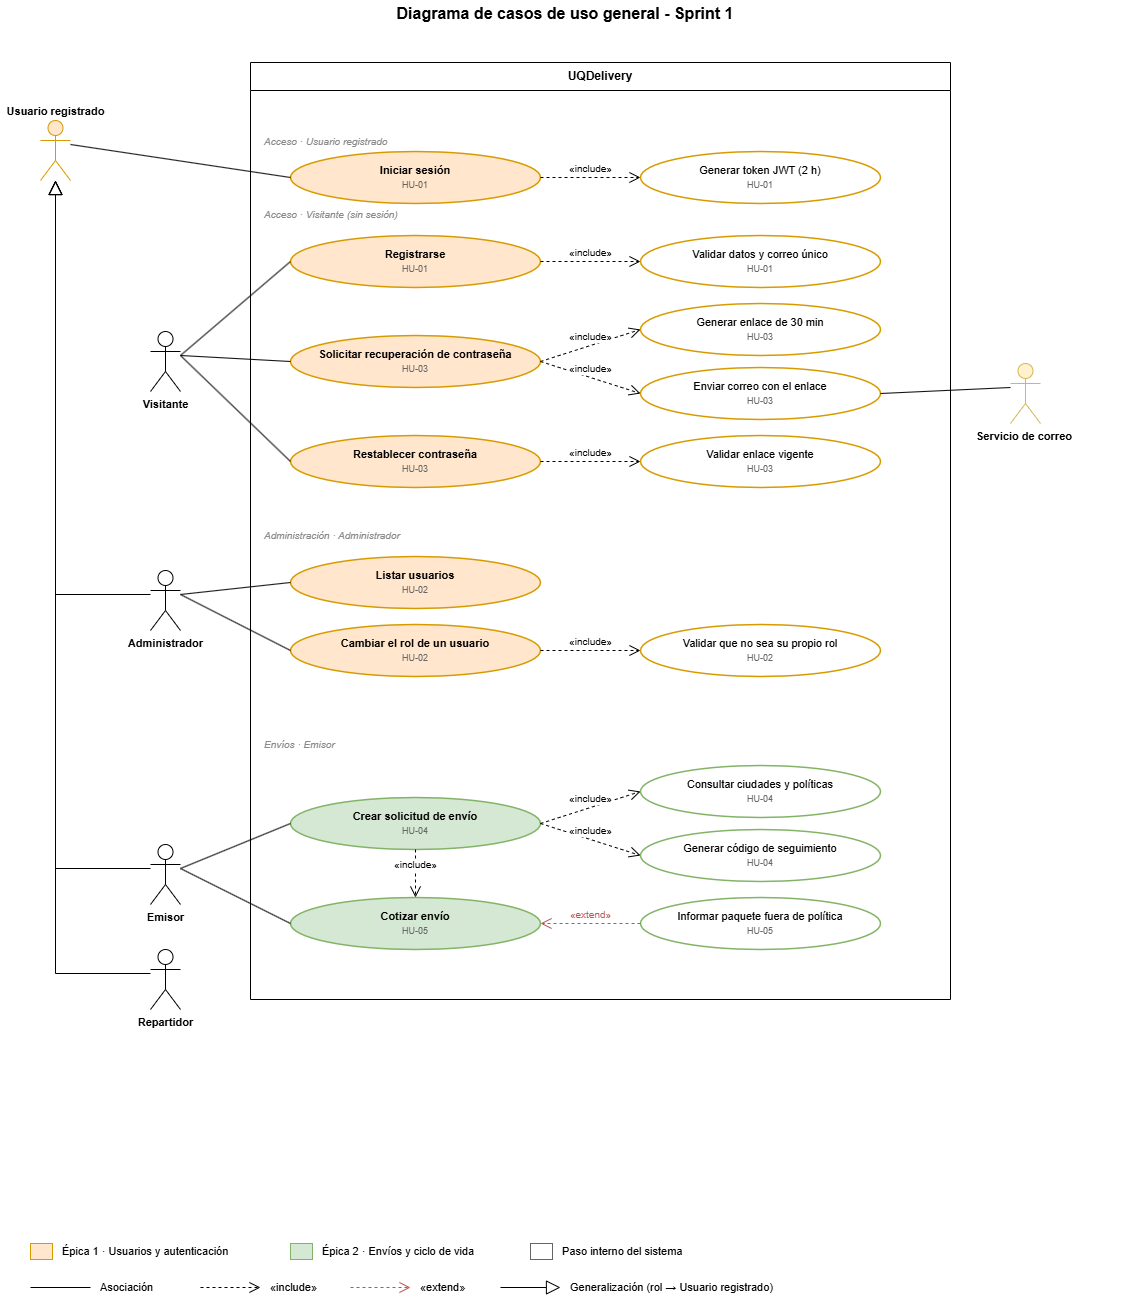

The diagram above was exported from draw.io. Its source (the exported page's mxGraphModel, read from the mxfile embedded in the PNG):
<mxGraphModel dx="2191" dy="1332" grid="1" gridSize="10" guides="1" tooltips="1" connect="1" arrows="1" fold="1" page="1" pageScale="1" pageWidth="1130" pageHeight="1327" math="0" shadow="0">
  <root>
    <mxCell id="0" />
    <mxCell id="1" parent="0" />
    <mxCell id="c2" parent="1" style="text;html=1;whiteSpace=wrap;align=center;verticalAlign=middle;fontSize=16;" value="&lt;b&gt;Diagrama de casos de uso general - Sprint 1&lt;/b&gt;" vertex="1">
      <mxGeometry height="26" width="1130" y="8" as="geometry" />
    </mxCell>
    <mxCell id="c4" parent="1" style="swimlane;whiteSpace=wrap;html=1;startSize=28;fontStyle=1;fontSize=12;fillColor=none;swimlaneFillColor=none;rounded=0;" value="&amp;nbsp;UQDelivery&amp;nbsp;" vertex="1">
      <mxGeometry height="937" width="700" x="250" y="70" as="geometry" />
    </mxCell>
    <mxCell id="c5" parent="1" style="text;html=1;whiteSpace=wrap;align=left;verticalAlign=middle;fontSize=10;fontColor=#8A8A8A;fontStyle=2;" value="Acceso · Usuario registrado" vertex="1">
      <mxGeometry height="18" width="400" x="262" y="140" as="geometry" />
    </mxCell>
    <mxCell id="c6" parent="1" style="ellipse;whiteSpace=wrap;html=1;fontSize=11;fillColor=#FFE6CC;strokeColor=#D79B00;strokeWidth=1.5;align=center;verticalAlign=middle;spacingLeft=0;" value="&lt;b&gt;Iniciar sesión&lt;/b&gt;&lt;br&gt;&lt;font style=&quot;font-size:9px;&quot; color=&quot;#666666&quot;&gt;HU-01&lt;/font&gt;" vertex="1">
      <mxGeometry height="52" width="250" x="290" y="159" as="geometry" />
    </mxCell>
    <mxCell id="c7" parent="1" style="ellipse;whiteSpace=wrap;html=1;fontSize=11;fillColor=#FFFFFF;strokeColor=#D79B00;strokeWidth=1.5;align=center;verticalAlign=middle;spacingLeft=0;" value="Generar token JWT (2 h)&lt;br&gt;&lt;font style=&quot;font-size:9px;&quot; color=&quot;#666666&quot;&gt;HU-01&lt;/font&gt;" vertex="1">
      <mxGeometry height="52" width="240" x="640" y="159" as="geometry" />
    </mxCell>
    <mxCell id="c8" parent="1" style="text;html=1;whiteSpace=wrap;align=left;verticalAlign=middle;fontSize=10;fontColor=#8A8A8A;fontStyle=2;" value="Acceso · Visitante (sin sesión)" vertex="1">
      <mxGeometry height="18" width="400" x="262" y="213" as="geometry" />
    </mxCell>
    <mxCell id="c9" parent="1" style="ellipse;whiteSpace=wrap;html=1;fontSize=11;fillColor=#FFE6CC;strokeColor=#D79B00;strokeWidth=1.5;align=center;verticalAlign=middle;spacingLeft=0;" value="&lt;b&gt;Registrarse&lt;/b&gt;&lt;br&gt;&lt;font style=&quot;font-size:9px;&quot; color=&quot;#666666&quot;&gt;HU-01&lt;/font&gt;" vertex="1">
      <mxGeometry height="52" width="250" x="290" y="243" as="geometry" />
    </mxCell>
    <mxCell id="c10" parent="1" style="ellipse;whiteSpace=wrap;html=1;fontSize=11;fillColor=#FFFFFF;strokeColor=#D79B00;strokeWidth=1.5;align=center;verticalAlign=middle;spacingLeft=0;" value="Validar datos y correo único&lt;br&gt;&lt;font style=&quot;font-size:9px;&quot; color=&quot;#666666&quot;&gt;HU-01&lt;/font&gt;" vertex="1">
      <mxGeometry height="52" width="240" x="640" y="243" as="geometry" />
    </mxCell>
    <mxCell id="c11" parent="1" style="ellipse;whiteSpace=wrap;html=1;fontSize=11;fillColor=#FFFFFF;strokeColor=#D79B00;strokeWidth=1.5;align=center;verticalAlign=middle;spacingLeft=0;" value="Generar enlace de 30 min&lt;br&gt;&lt;font style=&quot;font-size:9px;&quot; color=&quot;#666666&quot;&gt;HU-03&lt;/font&gt;" vertex="1">
      <mxGeometry height="52" width="240" x="640" y="311" as="geometry" />
    </mxCell>
    <mxCell id="c12" parent="1" style="ellipse;whiteSpace=wrap;html=1;fontSize=11;fillColor=#FFE6CC;strokeColor=#D79B00;strokeWidth=1.5;align=center;verticalAlign=middle;spacingLeft=0;" value="&lt;b&gt;Solicitar recuperación de contraseña&lt;/b&gt;&lt;br&gt;&lt;font style=&quot;font-size:9px;&quot; color=&quot;#666666&quot;&gt;HU-03&lt;/font&gt;" vertex="1">
      <mxGeometry height="52" width="250" x="290" y="343" as="geometry" />
    </mxCell>
    <mxCell id="c13" parent="1" style="ellipse;whiteSpace=wrap;html=1;fontSize=11;fillColor=#FFFFFF;strokeColor=#D79B00;strokeWidth=1.5;align=center;verticalAlign=middle;spacingLeft=0;" value="Enviar correo con el enlace&lt;br&gt;&lt;font style=&quot;font-size:9px;&quot; color=&quot;#666666&quot;&gt;HU-03&lt;/font&gt;" vertex="1">
      <mxGeometry height="52" width="240" x="640" y="375" as="geometry" />
    </mxCell>
    <mxCell id="c14" parent="1" style="ellipse;whiteSpace=wrap;html=1;fontSize=11;fillColor=#FFE6CC;strokeColor=#D79B00;strokeWidth=1.5;align=center;verticalAlign=middle;spacingLeft=0;" value="&lt;b&gt;Restablecer contraseña&lt;/b&gt;&lt;br&gt;&lt;font style=&quot;font-size:9px;&quot; color=&quot;#666666&quot;&gt;HU-03&lt;/font&gt;" vertex="1">
      <mxGeometry height="52" width="250" x="290" y="443" as="geometry" />
    </mxCell>
    <mxCell id="c15" parent="1" style="ellipse;whiteSpace=wrap;html=1;fontSize=11;fillColor=#FFFFFF;strokeColor=#D79B00;strokeWidth=1.5;align=center;verticalAlign=middle;spacingLeft=0;" value="Validar enlace vigente&lt;br&gt;&lt;font style=&quot;font-size:9px;&quot; color=&quot;#666666&quot;&gt;HU-03&lt;/font&gt;" vertex="1">
      <mxGeometry height="52" width="240" x="640" y="443" as="geometry" />
    </mxCell>
    <mxCell id="c16" parent="1" style="text;html=1;whiteSpace=wrap;align=left;verticalAlign=middle;fontSize=10;fontColor=#8A8A8A;fontStyle=2;" value="Administración · Administrador" vertex="1">
      <mxGeometry height="18" width="400" x="262" y="534" as="geometry" />
    </mxCell>
    <mxCell id="c17" parent="1" style="ellipse;whiteSpace=wrap;html=1;fontSize=11;fillColor=#FFE6CC;strokeColor=#D79B00;strokeWidth=1.5;align=center;verticalAlign=middle;spacingLeft=0;" value="&lt;b&gt;Listar usuarios&lt;/b&gt;&lt;br&gt;&lt;font style=&quot;font-size:9px;&quot; color=&quot;#666666&quot;&gt;HU-02&lt;/font&gt;" vertex="1">
      <mxGeometry height="52" width="250" x="290" y="564" as="geometry" />
    </mxCell>
    <mxCell id="c18" parent="1" style="ellipse;whiteSpace=wrap;html=1;fontSize=11;fillColor=#FFE6CC;strokeColor=#D79B00;strokeWidth=1.5;align=center;verticalAlign=middle;spacingLeft=0;" value="&lt;b&gt;Cambiar el rol de un usuario&lt;/b&gt;&lt;br&gt;&lt;font style=&quot;font-size:9px;&quot; color=&quot;#666666&quot;&gt;HU-02&lt;/font&gt;" vertex="1">
      <mxGeometry height="52" width="250" x="290" y="632" as="geometry" />
    </mxCell>
    <mxCell id="c19" parent="1" style="ellipse;whiteSpace=wrap;html=1;fontSize=11;fillColor=#FFFFFF;strokeColor=#D79B00;strokeWidth=1.5;align=center;verticalAlign=middle;spacingLeft=0;" value="Validar que no sea su propio rol&lt;br&gt;&lt;font style=&quot;font-size:9px;&quot; color=&quot;#666666&quot;&gt;HU-02&lt;/font&gt;" vertex="1">
      <mxGeometry height="52" width="240" x="640" y="632" as="geometry" />
    </mxCell>
    <mxCell id="c20" parent="1" style="text;html=1;whiteSpace=wrap;align=left;verticalAlign=middle;fontSize=10;fontColor=#8A8A8A;fontStyle=2;" value="Envíos · Emisor" vertex="1">
      <mxGeometry height="18" width="400" x="262" y="743" as="geometry" />
    </mxCell>
    <mxCell id="c21" parent="1" style="ellipse;whiteSpace=wrap;html=1;fontSize=11;fillColor=#FFFFFF;strokeColor=#82B366;strokeWidth=1.5;align=center;verticalAlign=middle;spacingLeft=0;" value="Consultar ciudades y políticas&lt;br&gt;&lt;font style=&quot;font-size:9px;&quot; color=&quot;#666666&quot;&gt;HU-04&lt;/font&gt;" vertex="1">
      <mxGeometry height="52" width="240" x="640" y="773" as="geometry" />
    </mxCell>
    <mxCell id="c22" parent="1" style="ellipse;whiteSpace=wrap;html=1;fontSize=11;fillColor=#D5E8D4;strokeColor=#82B366;strokeWidth=1.5;align=center;verticalAlign=middle;spacingLeft=0;" value="&lt;b&gt;Crear solicitud de envío&lt;/b&gt;&lt;br&gt;&lt;font style=&quot;font-size:9px;&quot; color=&quot;#666666&quot;&gt;HU-04&lt;/font&gt;" vertex="1">
      <mxGeometry height="52" width="250" x="290" y="805" as="geometry" />
    </mxCell>
    <mxCell id="c23" parent="1" style="ellipse;whiteSpace=wrap;html=1;fontSize=11;fillColor=#FFFFFF;strokeColor=#82B366;strokeWidth=1.5;align=center;verticalAlign=middle;spacingLeft=0;" value="Generar código de seguimiento&lt;br&gt;&lt;font style=&quot;font-size:9px;&quot; color=&quot;#666666&quot;&gt;HU-04&lt;/font&gt;" vertex="1">
      <mxGeometry height="52" width="240" x="640" y="837" as="geometry" />
    </mxCell>
    <mxCell id="c24" parent="1" style="ellipse;whiteSpace=wrap;html=1;fontSize=11;fillColor=#D5E8D4;strokeColor=#82B366;strokeWidth=1.5;align=center;verticalAlign=middle;spacingLeft=0;" value="&lt;b&gt;Cotizar envío&lt;/b&gt;&lt;br&gt;&lt;font style=&quot;font-size:9px;&quot; color=&quot;#666666&quot;&gt;HU-05&lt;/font&gt;" vertex="1">
      <mxGeometry height="52" width="250" x="290" y="905" as="geometry" />
    </mxCell>
    <mxCell id="c25" parent="1" style="ellipse;whiteSpace=wrap;html=1;fontSize=11;fillColor=#FFFFFF;strokeColor=#82B366;strokeWidth=1.5;align=center;verticalAlign=middle;spacingLeft=0;" value="Informar paquete fuera de política&lt;br&gt;&lt;font style=&quot;font-size:9px;&quot; color=&quot;#666666&quot;&gt;HU-05&lt;/font&gt;" vertex="1">
      <mxGeometry height="52" width="240" x="640" y="905" as="geometry" />
    </mxCell>
    <mxCell id="c26" parent="1" style="shape=umlActor;verticalLabelPosition=top;verticalAlign=bottom;html=1;outlineConnect=0;fontSize=11;fillColor=#FFE6CC;strokeColor=#D79B00;" value="&lt;b&gt;Usuario registrado&lt;/b&gt;" vertex="1">
      <mxGeometry height="60" width="30" x="40" y="128" as="geometry" />
    </mxCell>
    <mxCell id="c27" parent="1" style="shape=umlActor;verticalLabelPosition=bottom;verticalAlign=top;html=1;outlineConnect=0;fontSize=11;" value="&lt;b&gt;Visitante&lt;/b&gt;" vertex="1">
      <mxGeometry height="60" width="30" x="150" y="339" as="geometry" />
    </mxCell>
    <mxCell id="c28" parent="1" style="shape=umlActor;verticalLabelPosition=bottom;verticalAlign=top;html=1;outlineConnect=0;fontSize=11;" value="&lt;b&gt;Administrador&lt;/b&gt;" vertex="1">
      <mxGeometry height="60" width="30" x="150" y="578" as="geometry" />
    </mxCell>
    <mxCell id="c29" parent="1" style="shape=umlActor;verticalLabelPosition=bottom;verticalAlign=top;html=1;outlineConnect=0;fontSize=11;" value="&lt;b&gt;Emisor&lt;/b&gt;" vertex="1">
      <mxGeometry height="60" width="30" x="150" y="852" as="geometry" />
    </mxCell>
    <mxCell id="c30" parent="1" style="shape=umlActor;verticalLabelPosition=bottom;verticalAlign=top;html=1;outlineConnect=0;fontSize=11;" value="&lt;b&gt;Repartidor&lt;/b&gt;" vertex="1">
      <mxGeometry height="60" width="30" x="150" y="957" as="geometry" />
    </mxCell>
    <mxCell id="c31" parent="1" style="shape=umlActor;verticalLabelPosition=bottom;verticalAlign=top;html=1;outlineConnect=0;fontSize=11;fillColor=#FFF2CC;strokeColor=#D6B656;" value="&lt;b&gt;Servicio de correo&amp;nbsp;&lt;/b&gt;" vertex="1">
      <mxGeometry height="60" width="30" x="1010" y="371" as="geometry" />
    </mxCell>
    <mxCell id="c32" edge="1" parent="1" source="c26" style="html=1;labelBackgroundColor=#ffffff;verticalAlign=bottom;fontSize=10;exitPerimeter=0;entryPerimeter=0;endArrow=none;exitX=1;exitY=0.4;exitDx=0;exitDy=0;entryX=0;entryY=0.5;entryDx=0;entryDy=0;" target="c6" value="">
      <mxGeometry relative="1" as="geometry" />
    </mxCell>
    <mxCell id="c33" edge="1" parent="1" source="c27" style="html=1;labelBackgroundColor=#ffffff;verticalAlign=bottom;fontSize=10;exitPerimeter=0;entryPerimeter=0;endArrow=none;exitX=1;exitY=0.4;exitDx=0;exitDy=0;entryX=0;entryY=0.5;entryDx=0;entryDy=0;" target="c9" value="">
      <mxGeometry relative="1" as="geometry" />
    </mxCell>
    <mxCell id="c34" edge="1" parent="1" source="c27" style="html=1;labelBackgroundColor=#ffffff;verticalAlign=bottom;fontSize=10;exitPerimeter=0;entryPerimeter=0;endArrow=none;exitX=1;exitY=0.4;exitDx=0;exitDy=0;entryX=0;entryY=0.5;entryDx=0;entryDy=0;" target="c12" value="">
      <mxGeometry relative="1" as="geometry" />
    </mxCell>
    <mxCell id="c35" edge="1" parent="1" source="c27" style="html=1;labelBackgroundColor=#ffffff;verticalAlign=bottom;fontSize=10;exitPerimeter=0;entryPerimeter=0;endArrow=none;exitX=1;exitY=0.4;exitDx=0;exitDy=0;entryX=0;entryY=0.5;entryDx=0;entryDy=0;" target="c14" value="">
      <mxGeometry relative="1" as="geometry" />
    </mxCell>
    <mxCell id="c36" edge="1" parent="1" source="c28" style="html=1;labelBackgroundColor=#ffffff;verticalAlign=bottom;fontSize=10;exitPerimeter=0;entryPerimeter=0;endArrow=none;exitX=1;exitY=0.4;exitDx=0;exitDy=0;entryX=0;entryY=0.5;entryDx=0;entryDy=0;" target="c17" value="">
      <mxGeometry relative="1" as="geometry" />
    </mxCell>
    <mxCell id="c37" edge="1" parent="1" source="c28" style="html=1;labelBackgroundColor=#ffffff;verticalAlign=bottom;fontSize=10;exitPerimeter=0;entryPerimeter=0;endArrow=none;exitX=1;exitY=0.4;exitDx=0;exitDy=0;entryX=0;entryY=0.5;entryDx=0;entryDy=0;" target="c18" value="">
      <mxGeometry relative="1" as="geometry" />
    </mxCell>
    <mxCell id="c38" edge="1" parent="1" source="c29" style="html=1;labelBackgroundColor=#ffffff;verticalAlign=bottom;fontSize=10;exitPerimeter=0;entryPerimeter=0;endArrow=none;exitX=1;exitY=0.4;exitDx=0;exitDy=0;entryX=0;entryY=0.5;entryDx=0;entryDy=0;" target="c22" value="">
      <mxGeometry relative="1" as="geometry" />
    </mxCell>
    <mxCell id="c39" edge="1" parent="1" source="c29" style="html=1;labelBackgroundColor=#ffffff;verticalAlign=bottom;fontSize=10;exitPerimeter=0;entryPerimeter=0;endArrow=none;exitX=1;exitY=0.4;exitDx=0;exitDy=0;entryX=0;entryY=0.5;entryDx=0;entryDy=0;" target="c24" value="">
      <mxGeometry relative="1" as="geometry" />
    </mxCell>
    <mxCell id="c40" edge="1" parent="1" source="c31" style="html=1;labelBackgroundColor=#ffffff;verticalAlign=bottom;fontSize=10;exitPerimeter=0;entryPerimeter=0;endArrow=none;exitX=0;exitY=0.4;exitDx=0;exitDy=0;entryX=1;entryY=0.5;entryDx=0;entryDy=0;" target="c13" value="">
      <mxGeometry relative="1" as="geometry" />
    </mxCell>
    <mxCell id="c41" edge="1" parent="1" source="c28" style="html=1;edgeStyle=orthogonalEdgeStyle;rounded=0;endArrow=block;endFill=0;endSize=12;exitPerimeter=0;entryPerimeter=0;exitX=0;exitY=0.4;exitDx=0;exitDy=0;entryX=0.5;entryY=1;entryDx=0;entryDy=0;" target="c26" value="">
      <mxGeometry relative="1" as="geometry">
        <Array as="points">
          <mxPoint x="55" y="602" />
        </Array>
      </mxGeometry>
    </mxCell>
    <mxCell id="c42" edge="1" parent="1" source="c29" style="html=1;edgeStyle=orthogonalEdgeStyle;rounded=0;endArrow=block;endFill=0;endSize=12;exitPerimeter=0;entryPerimeter=0;exitX=0;exitY=0.4;exitDx=0;exitDy=0;entryX=0.5;entryY=1;entryDx=0;entryDy=0;" target="c26" value="">
      <mxGeometry relative="1" as="geometry">
        <Array as="points">
          <mxPoint x="55" y="876" />
        </Array>
      </mxGeometry>
    </mxCell>
    <mxCell id="c43" edge="1" parent="1" source="c30" style="html=1;edgeStyle=orthogonalEdgeStyle;rounded=0;endArrow=block;endFill=0;endSize=12;exitPerimeter=0;entryPerimeter=0;exitX=0;exitY=0.4;exitDx=0;exitDy=0;entryX=0.5;entryY=1;entryDx=0;entryDy=0;" target="c26" value="">
      <mxGeometry relative="1" as="geometry">
        <Array as="points">
          <mxPoint x="55" y="981" />
        </Array>
      </mxGeometry>
    </mxCell>
    <mxCell id="c44" edge="1" parent="1" source="c6" style="html=1;labelBackgroundColor=#ffffff;verticalAlign=bottom;fontSize=10;exitPerimeter=0;entryPerimeter=0;endArrow=open;endSize=9;dashed=1;exitX=1;exitY=0.5;exitDx=0;exitDy=0;entryX=0;entryY=0.5;entryDx=0;entryDy=0;" target="c7" value="«include»">
      <mxGeometry relative="1" as="geometry" />
    </mxCell>
    <mxCell id="c45" edge="1" parent="1" source="c9" style="html=1;labelBackgroundColor=#ffffff;verticalAlign=bottom;fontSize=10;exitPerimeter=0;entryPerimeter=0;endArrow=open;endSize=9;dashed=1;exitX=1;exitY=0.5;exitDx=0;exitDy=0;entryX=0;entryY=0.5;entryDx=0;entryDy=0;" target="c10" value="«include»">
      <mxGeometry relative="1" as="geometry" />
    </mxCell>
    <mxCell id="c46" edge="1" parent="1" source="c12" style="html=1;labelBackgroundColor=#ffffff;verticalAlign=bottom;fontSize=10;exitPerimeter=0;entryPerimeter=0;endArrow=open;endSize=9;dashed=1;exitX=1;exitY=0.5;exitDx=0;exitDy=0;entryX=0;entryY=0.5;entryDx=0;entryDy=0;" target="c11" value="«include»">
      <mxGeometry relative="1" as="geometry" />
    </mxCell>
    <mxCell id="c47" edge="1" parent="1" source="c12" style="html=1;labelBackgroundColor=#ffffff;verticalAlign=bottom;fontSize=10;exitPerimeter=0;entryPerimeter=0;endArrow=open;endSize=9;dashed=1;exitX=1;exitY=0.5;exitDx=0;exitDy=0;entryX=0;entryY=0.5;entryDx=0;entryDy=0;" target="c13" value="«include»">
      <mxGeometry relative="1" as="geometry" />
    </mxCell>
    <mxCell id="c48" edge="1" parent="1" source="c14" style="html=1;labelBackgroundColor=#ffffff;verticalAlign=bottom;fontSize=10;exitPerimeter=0;entryPerimeter=0;endArrow=open;endSize=9;dashed=1;exitX=1;exitY=0.5;exitDx=0;exitDy=0;entryX=0;entryY=0.5;entryDx=0;entryDy=0;" target="c15" value="«include»">
      <mxGeometry relative="1" as="geometry" />
    </mxCell>
    <mxCell id="c49" edge="1" parent="1" source="c18" style="html=1;labelBackgroundColor=#ffffff;verticalAlign=bottom;fontSize=10;exitPerimeter=0;entryPerimeter=0;endArrow=open;endSize=9;dashed=1;exitX=1;exitY=0.5;exitDx=0;exitDy=0;entryX=0;entryY=0.5;entryDx=0;entryDy=0;" target="c19" value="«include»">
      <mxGeometry relative="1" as="geometry" />
    </mxCell>
    <mxCell id="c50" edge="1" parent="1" source="c22" style="html=1;labelBackgroundColor=#ffffff;verticalAlign=bottom;fontSize=10;exitPerimeter=0;entryPerimeter=0;endArrow=open;endSize=9;dashed=1;exitX=1;exitY=0.5;exitDx=0;exitDy=0;entryX=0;entryY=0.5;entryDx=0;entryDy=0;" target="c21" value="«include»">
      <mxGeometry relative="1" as="geometry" />
    </mxCell>
    <mxCell id="c51" edge="1" parent="1" source="c22" style="html=1;labelBackgroundColor=#ffffff;verticalAlign=bottom;fontSize=10;exitPerimeter=0;entryPerimeter=0;endArrow=open;endSize=9;dashed=1;exitX=1;exitY=0.5;exitDx=0;exitDy=0;entryX=0;entryY=0.5;entryDx=0;entryDy=0;" target="c23" value="«include»">
      <mxGeometry relative="1" as="geometry" />
    </mxCell>
    <mxCell id="c52" edge="1" parent="1" source="c22" style="html=1;labelBackgroundColor=#ffffff;verticalAlign=bottom;fontSize=10;exitPerimeter=0;entryPerimeter=0;endArrow=open;endSize=9;dashed=1;exitX=0.5;exitY=1;exitDx=0;exitDy=0;entryX=0.5;entryY=0;entryDx=0;entryDy=0;" target="c24" value="«include»">
      <mxGeometry relative="1" as="geometry" />
    </mxCell>
    <mxCell id="c53" edge="1" parent="1" source="c25" style="html=1;labelBackgroundColor=#ffffff;verticalAlign=bottom;fontSize=10;exitPerimeter=0;entryPerimeter=0;endArrow=open;endSize=9;dashed=1;strokeColor=#B85450;fontColor=#B85450;exitX=0;exitY=0.5;exitDx=0;exitDy=0;entryX=1;entryY=0.5;entryDx=0;entryDy=0;" target="c24" value="«extend»">
      <mxGeometry relative="1" as="geometry" />
    </mxCell>
    <mxCell id="c56" parent="1" style="rounded=0;whiteSpace=wrap;html=1;fillColor=#FFE6CC;strokeColor=#D79B00;" value="" vertex="1">
      <mxGeometry height="16" width="22" x="30" y="1251" as="geometry" />
    </mxCell>
    <mxCell id="c57" parent="1" style="text;html=1;whiteSpace=wrap;align=left;verticalAlign=middle;fontSize=11;" value="Épica 1 · Usuarios y autenticación" vertex="1">
      <mxGeometry height="22" width="225" x="60" y="1248" as="geometry" />
    </mxCell>
    <mxCell id="c58" parent="1" style="rounded=0;whiteSpace=wrap;html=1;fillColor=#D5E8D4;strokeColor=#82B366;" value="" vertex="1">
      <mxGeometry height="16" width="22" x="290" y="1251" as="geometry" />
    </mxCell>
    <mxCell id="c59" parent="1" style="text;html=1;whiteSpace=wrap;align=left;verticalAlign=middle;fontSize=11;" value="Épica 2 · Envíos y ciclo de vida" vertex="1">
      <mxGeometry height="22" width="225" x="320" y="1248" as="geometry" />
    </mxCell>
    <mxCell id="c60" parent="1" style="rounded=0;whiteSpace=wrap;html=1;fillColor=#FFFFFF;strokeColor=#666666;" value="" vertex="1">
      <mxGeometry height="16" width="22" x="530" y="1251" as="geometry" />
    </mxCell>
    <mxCell id="c61" parent="1" style="text;html=1;whiteSpace=wrap;align=left;verticalAlign=middle;fontSize=11;" value="Paso interno del sistema" vertex="1">
      <mxGeometry height="22" width="200" x="560" y="1248" as="geometry" />
    </mxCell>
    <mxCell id="c62" edge="1" parent="1" style="html=1;labelBackgroundColor=#ffffff;verticalAlign=bottom;fontSize=10;endArrow=none;" value="">
      <mxGeometry relative="1" as="geometry">
        <mxPoint x="30" y="1295" as="sourcePoint" />
        <mxPoint x="90" y="1295" as="targetPoint" />
      </mxGeometry>
    </mxCell>
    <mxCell id="c63" parent="1" style="text;html=1;whiteSpace=wrap;align=left;verticalAlign=middle;fontSize=11;" value="Asociación" vertex="1">
      <mxGeometry height="22" width="90" x="98" y="1284" as="geometry" />
    </mxCell>
    <mxCell id="c64" edge="1" parent="1" style="html=1;labelBackgroundColor=#ffffff;verticalAlign=bottom;fontSize=10;endArrow=open;endSize=9;dashed=1;" value="">
      <mxGeometry relative="1" as="geometry">
        <mxPoint x="200" y="1295" as="sourcePoint" />
        <mxPoint x="260" y="1295" as="targetPoint" />
      </mxGeometry>
    </mxCell>
    <mxCell id="c65" parent="1" style="text;html=1;whiteSpace=wrap;align=left;verticalAlign=middle;fontSize=11;" value="«include»" vertex="1">
      <mxGeometry height="22" width="80" x="268" y="1284" as="geometry" />
    </mxCell>
    <mxCell id="c66" edge="1" parent="1" style="html=1;labelBackgroundColor=#ffffff;verticalAlign=bottom;fontSize=10;endArrow=open;endSize=9;dashed=1;strokeColor=#B85450;fontColor=#B85450;" value="">
      <mxGeometry relative="1" as="geometry">
        <mxPoint x="350" y="1295" as="sourcePoint" />
        <mxPoint x="410" y="1295" as="targetPoint" />
      </mxGeometry>
    </mxCell>
    <mxCell id="c67" parent="1" style="text;html=1;whiteSpace=wrap;align=left;verticalAlign=middle;fontSize=11;" value="«extend»" vertex="1">
      <mxGeometry height="22" width="80" x="418" y="1284" as="geometry" />
    </mxCell>
    <mxCell id="c68" edge="1" parent="1" style="html=1;endArrow=block;endFill=0;endSize=12;" value="">
      <mxGeometry relative="1" as="geometry">
        <mxPoint x="500" y="1295" as="sourcePoint" />
        <mxPoint x="560" y="1295" as="targetPoint" />
      </mxGeometry>
    </mxCell>
    <mxCell id="c69" parent="1" style="text;html=1;whiteSpace=wrap;align=left;verticalAlign=middle;fontSize=11;" value="Generalización (rol → Usuario registrado)" vertex="1">
      <mxGeometry height="22" width="260" x="568" y="1284" as="geometry" />
    </mxCell>
  </root>
</mxGraphModel>